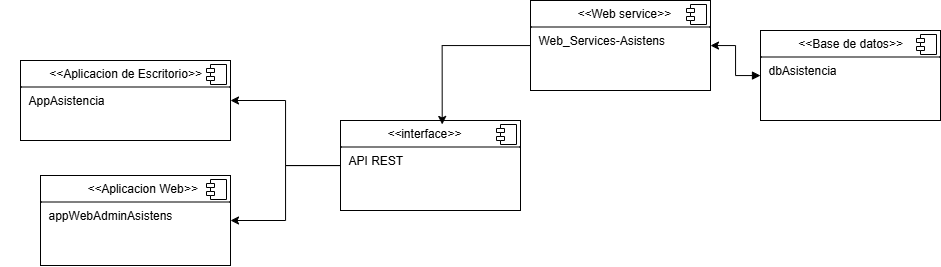

The diagram above was exported from draw.io. Its source (the exported page's mxGraphModel, read from the mxfile embedded in the PNG):
<mxGraphModel dx="1026" dy="556" grid="1" gridSize="10" guides="1" tooltips="1" connect="1" arrows="1" fold="1" page="1" pageScale="1" pageWidth="1100" pageHeight="850" background="none" math="0" shadow="0">
  <root>
    <mxCell id="0" />
    <mxCell id="1" parent="0" />
    <mxCell id="YEKeY4Gh-6eeYzq6tDx2-49" value="" style="ellipse;whiteSpace=wrap;html=1;align=center;aspect=fixed;fillColor=none;strokeColor=none;resizable=0;perimeter=centerPerimeter;rotatable=0;allowArrows=0;points=[];outlineConnect=1;" parent="1" vertex="1">
      <mxGeometry x="70" y="240" width="10" height="10" as="geometry" />
    </mxCell>
    <mxCell id="Cud3JRzQKkiySyxgzafO-45" style="edgeStyle=orthogonalEdgeStyle;rounded=0;orthogonalLoop=1;jettySize=auto;html=1;startArrow=block;startFill=1;" edge="1" parent="1" source="Cud3JRzQKkiySyxgzafO-33" target="Cud3JRzQKkiySyxgzafO-38">
      <mxGeometry relative="1" as="geometry" />
    </mxCell>
    <mxCell id="Cud3JRzQKkiySyxgzafO-33" value="&lt;p style=&quot;margin:0px;margin-top:6px;text-align:center;&quot;&gt;&lt;i&gt;&amp;lt;&amp;lt;&lt;/i&gt;&lt;span style=&quot;text-align: left;&quot;&gt;Base de datos&lt;/span&gt;&lt;i&gt;&amp;gt;&amp;gt;&lt;/i&gt;&lt;/p&gt;&lt;hr size=&quot;1&quot; style=&quot;border-style:solid;&quot;&gt;&lt;p style=&quot;margin:0px;margin-left:8px;&quot;&gt;dbAsistencia&lt;br&gt;&lt;/p&gt;" style="align=left;overflow=fill;html=1;dropTarget=0;whiteSpace=wrap;" vertex="1" parent="1">
      <mxGeometry x="830" y="190" width="180" height="90" as="geometry" />
    </mxCell>
    <mxCell id="Cud3JRzQKkiySyxgzafO-34" value="" style="shape=component;jettyWidth=8;jettyHeight=4;" vertex="1" parent="Cud3JRzQKkiySyxgzafO-33">
      <mxGeometry x="1" width="20" height="20" relative="1" as="geometry">
        <mxPoint x="-24" y="4" as="offset" />
      </mxGeometry>
    </mxCell>
    <mxCell id="Cud3JRzQKkiySyxgzafO-36" value="&lt;p style=&quot;margin:0px;margin-top:6px;text-align:center;&quot;&gt;&lt;i&gt;&amp;lt;&amp;lt;&lt;/i&gt;&lt;span style=&quot;background-color: transparent; color: light-dark(rgb(0, 0, 0), rgb(255, 255, 255)); text-align: left;&quot;&gt;Aplicacion de Escritorio&lt;/span&gt;&lt;i style=&quot;background-color: transparent; color: light-dark(rgb(0, 0, 0), rgb(255, 255, 255));&quot;&gt;&amp;gt;&amp;gt;&lt;/i&gt;&lt;/p&gt;&lt;hr size=&quot;1&quot; style=&quot;border-style:solid;&quot;&gt;&lt;p style=&quot;margin:0px;margin-left:8px;&quot;&gt;AppAsistencia&lt;/p&gt;" style="align=left;overflow=fill;html=1;dropTarget=0;whiteSpace=wrap;" vertex="1" parent="1">
      <mxGeometry x="90" y="220" width="210" height="80" as="geometry" />
    </mxCell>
    <mxCell id="Cud3JRzQKkiySyxgzafO-37" value="" style="shape=component;jettyWidth=8;jettyHeight=4;" vertex="1" parent="Cud3JRzQKkiySyxgzafO-36">
      <mxGeometry x="1" width="20" height="20" relative="1" as="geometry">
        <mxPoint x="-24" y="4" as="offset" />
      </mxGeometry>
    </mxCell>
    <mxCell id="Cud3JRzQKkiySyxgzafO-38" value="&lt;p style=&quot;text-align: left; margin: 6px 0px 0px;&quot;&gt;&lt;i&gt;&lt;span style=&quot;white-space: pre;&quot;&gt;&#09;&lt;/span&gt;&amp;nbsp; &amp;nbsp; &amp;nbsp; &amp;lt;&amp;lt;&lt;/i&gt;Web service&lt;i&gt;&amp;gt;&amp;gt;&lt;/i&gt;&lt;/p&gt;&lt;hr size=&quot;1&quot; style=&quot;border-style:solid;&quot;&gt;&lt;p style=&quot;margin:0px;margin-left:8px;&quot;&gt;Web_Services-Asistens&lt;br&gt;&lt;/p&gt;" style="align=left;overflow=fill;html=1;dropTarget=0;whiteSpace=wrap;" vertex="1" parent="1">
      <mxGeometry x="600" y="160" width="180" height="90" as="geometry" />
    </mxCell>
    <mxCell id="Cud3JRzQKkiySyxgzafO-39" value="" style="shape=component;jettyWidth=8;jettyHeight=4;" vertex="1" parent="Cud3JRzQKkiySyxgzafO-38">
      <mxGeometry x="1" width="20" height="20" relative="1" as="geometry">
        <mxPoint x="-24" y="4" as="offset" />
      </mxGeometry>
    </mxCell>
    <mxCell id="Cud3JRzQKkiySyxgzafO-40" value="&lt;p style=&quot;text-align: left; margin: 6px 0px 0px;&quot;&gt;&lt;i&gt;&amp;nbsp; &amp;nbsp; &amp;nbsp; &amp;nbsp; &amp;nbsp; &amp;nbsp; &amp;nbsp; &amp;lt;&amp;lt;&lt;/i&gt;Aplicacion Web&lt;i style=&quot;background-color: transparent; color: light-dark(rgb(0, 0, 0), rgb(255, 255, 255));&quot;&gt;&amp;gt;&amp;gt;&lt;/i&gt;&lt;/p&gt;&lt;hr size=&quot;1&quot; style=&quot;border-style:solid;&quot;&gt;&lt;p style=&quot;margin:0px;margin-left:8px;&quot;&gt;appWebAdminAsistens&lt;/p&gt;" style="align=left;overflow=fill;html=1;dropTarget=0;whiteSpace=wrap;" vertex="1" parent="1">
      <mxGeometry x="110" y="335" width="190" height="90" as="geometry" />
    </mxCell>
    <mxCell id="Cud3JRzQKkiySyxgzafO-41" value="" style="shape=component;jettyWidth=8;jettyHeight=4;" vertex="1" parent="Cud3JRzQKkiySyxgzafO-40">
      <mxGeometry x="1" width="20" height="20" relative="1" as="geometry">
        <mxPoint x="-24" y="4" as="offset" />
      </mxGeometry>
    </mxCell>
    <mxCell id="Cud3JRzQKkiySyxgzafO-47" style="edgeStyle=orthogonalEdgeStyle;rounded=0;orthogonalLoop=1;jettySize=auto;html=1;" edge="1" parent="1" source="Cud3JRzQKkiySyxgzafO-42" target="Cud3JRzQKkiySyxgzafO-36">
      <mxGeometry relative="1" as="geometry" />
    </mxCell>
    <mxCell id="Cud3JRzQKkiySyxgzafO-48" style="edgeStyle=orthogonalEdgeStyle;rounded=0;orthogonalLoop=1;jettySize=auto;html=1;entryX=1;entryY=0.5;entryDx=0;entryDy=0;" edge="1" parent="1" source="Cud3JRzQKkiySyxgzafO-42" target="Cud3JRzQKkiySyxgzafO-40">
      <mxGeometry relative="1" as="geometry" />
    </mxCell>
    <mxCell id="Cud3JRzQKkiySyxgzafO-42" value="&lt;p style=&quot;text-align: left; margin: 6px 0px 0px;&quot;&gt;&lt;i&gt;&lt;span style=&quot;white-space: pre;&quot;&gt;&#09;&lt;/span&gt;&amp;nbsp; &amp;nbsp; &amp;nbsp; &amp;lt;&amp;lt;&lt;/i&gt;interface&lt;i&gt;&amp;gt;&amp;gt;&lt;/i&gt;&lt;/p&gt;&lt;hr size=&quot;1&quot; style=&quot;border-style:solid;&quot;&gt;&lt;p style=&quot;margin:0px;margin-left:8px;&quot;&gt;API REST&lt;/p&gt;" style="align=left;overflow=fill;html=1;dropTarget=0;whiteSpace=wrap;" vertex="1" parent="1">
      <mxGeometry x="410" y="280" width="180" height="90" as="geometry" />
    </mxCell>
    <mxCell id="Cud3JRzQKkiySyxgzafO-43" value="" style="shape=component;jettyWidth=8;jettyHeight=4;" vertex="1" parent="Cud3JRzQKkiySyxgzafO-42">
      <mxGeometry x="1" width="20" height="20" relative="1" as="geometry">
        <mxPoint x="-24" y="4" as="offset" />
      </mxGeometry>
    </mxCell>
    <mxCell id="Cud3JRzQKkiySyxgzafO-46" style="edgeStyle=orthogonalEdgeStyle;rounded=0;orthogonalLoop=1;jettySize=auto;html=1;entryX=0.565;entryY=0.044;entryDx=0;entryDy=0;entryPerimeter=0;" edge="1" parent="1" source="Cud3JRzQKkiySyxgzafO-38" target="Cud3JRzQKkiySyxgzafO-42">
      <mxGeometry relative="1" as="geometry" />
    </mxCell>
  </root>
</mxGraphModel>